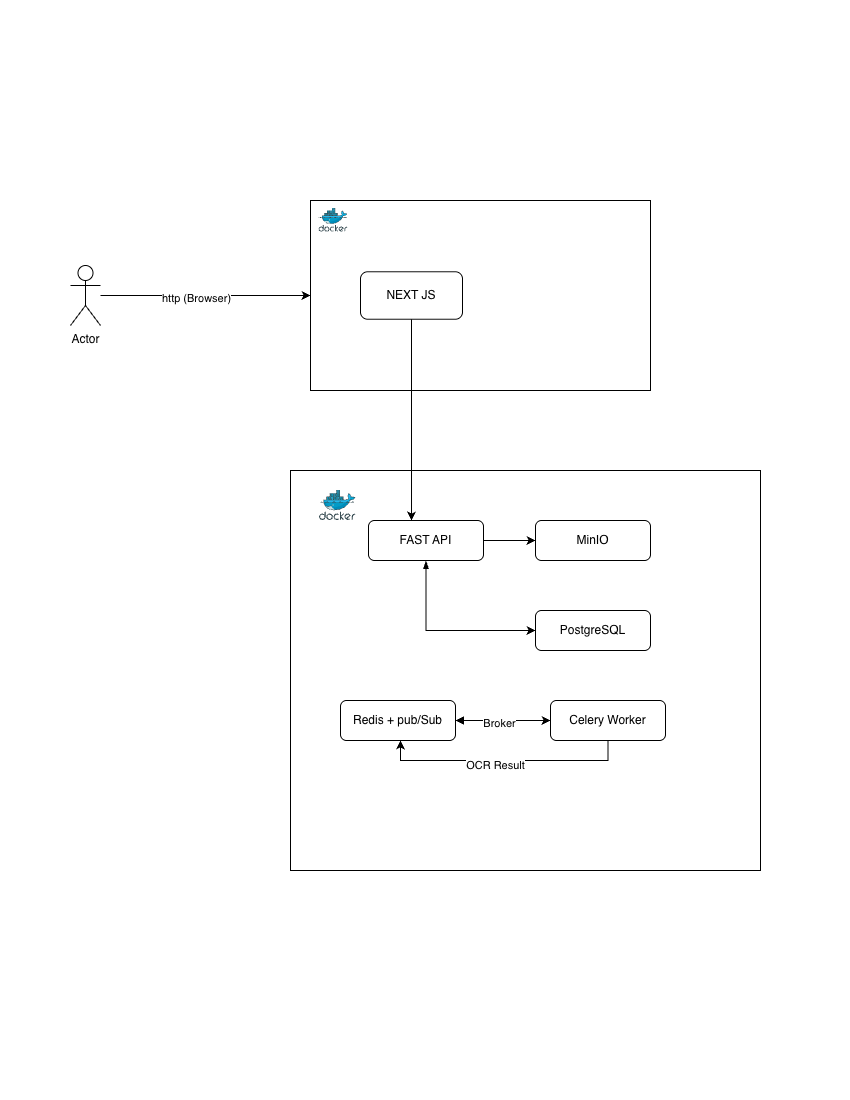

The diagram above was exported from draw.io. Its source (the exported page's mxGraphModel, read from the mxfile embedded in the PNG):
<mxGraphModel dx="934" dy="732" grid="1" gridSize="10" guides="1" tooltips="1" connect="1" arrows="1" fold="1" page="1" pageScale="1" pageWidth="850" pageHeight="1100" math="0" shadow="0">
  <root>
    <mxCell id="0" />
    <mxCell id="1" parent="0" />
    <mxCell id="qxTlW5o5EgXhvOXTq-y4-6" connectable="0" parent="1" style="group" value="" vertex="1">
      <mxGeometry height="190" width="340" x="310" y="200" as="geometry" />
    </mxCell>
    <mxCell id="qxTlW5o5EgXhvOXTq-y4-4" parent="qxTlW5o5EgXhvOXTq-y4-6" style="rounded=0;whiteSpace=wrap;html=1;fillColor=none;" value="" vertex="1">
      <mxGeometry height="190" width="340" as="geometry" />
    </mxCell>
    <mxCell id="qxTlW5o5EgXhvOXTq-y4-1" parent="qxTlW5o5EgXhvOXTq-y4-6" style="image;sketch=0;aspect=fixed;html=1;points=[];align=center;fontSize=12;image=img/lib/mscae/Docker.svg;" value="" vertex="1">
      <mxGeometry height="23.75" width="28.967083333333335" x="8.5" y="7.916666666666666" as="geometry" />
    </mxCell>
    <mxCell id="qxTlW5o5EgXhvOXTq-y4-5" parent="qxTlW5o5EgXhvOXTq-y4-6" style="rounded=1;whiteSpace=wrap;html=1;" value="NEXT JS" vertex="1">
      <mxGeometry height="47.5" width="102" x="50" y="71.24666666666667" as="geometry" />
    </mxCell>
    <mxCell id="qxTlW5o5EgXhvOXTq-y4-8" parent="1" style="rounded=0;whiteSpace=wrap;html=1;fillColor=none;" value="" vertex="1">
      <mxGeometry height="400" width="470" x="290" y="470" as="geometry" />
    </mxCell>
    <mxCell id="qxTlW5o5EgXhvOXTq-y4-9" parent="1" style="image;sketch=0;aspect=fixed;html=1;points=[];align=center;fontSize=12;image=img/lib/mscae/Docker.svg;" value="" vertex="1">
      <mxGeometry height="30" width="36.59" x="319" y="490" as="geometry" />
    </mxCell>
    <mxCell id="qxTlW5o5EgXhvOXTq-y4-11" edge="1" parent="1" source="qxTlW5o5EgXhvOXTq-y4-10" style="edgeStyle=orthogonalEdgeStyle;rounded=0;orthogonalLoop=1;jettySize=auto;html=1;" target="qxTlW5o5EgXhvOXTq-y4-4">
      <mxGeometry relative="1" as="geometry" />
    </mxCell>
    <mxCell id="qxTlW5o5EgXhvOXTq-y4-12" connectable="0" parent="qxTlW5o5EgXhvOXTq-y4-11" style="edgeLabel;html=1;align=center;verticalAlign=middle;resizable=0;points=[];" value="http (Browser)" vertex="1">
      <mxGeometry relative="1" x="-0.0952" y="-2" as="geometry">
        <mxPoint as="offset" />
      </mxGeometry>
    </mxCell>
    <mxCell id="qxTlW5o5EgXhvOXTq-y4-10" parent="1" style="shape=umlActor;verticalLabelPosition=bottom;verticalAlign=top;html=1;outlineConnect=0;" value="Actor" vertex="1">
      <mxGeometry height="60" width="30" x="70" y="265" as="geometry" />
    </mxCell>
    <mxCell id="qxTlW5o5EgXhvOXTq-y4-24" edge="1" parent="1" source="qxTlW5o5EgXhvOXTq-y4-17" style="edgeStyle=orthogonalEdgeStyle;rounded=0;orthogonalLoop=1;jettySize=auto;html=1;exitX=0.5;exitY=1;exitDx=0;exitDy=0;entryX=0;entryY=0.5;entryDx=0;entryDy=0;startArrow=blockThin;startFill=1;" target="qxTlW5o5EgXhvOXTq-y4-21">
      <mxGeometry relative="1" as="geometry" />
    </mxCell>
    <mxCell id="qxTlW5o5EgXhvOXTq-y4-26" edge="1" parent="1" source="qxTlW5o5EgXhvOXTq-y4-17" style="edgeStyle=orthogonalEdgeStyle;rounded=0;orthogonalLoop=1;jettySize=auto;html=1;exitX=1;exitY=0.5;exitDx=0;exitDy=0;entryX=0;entryY=0.5;entryDx=0;entryDy=0;" target="qxTlW5o5EgXhvOXTq-y4-25">
      <mxGeometry relative="1" as="geometry" />
    </mxCell>
    <mxCell id="qxTlW5o5EgXhvOXTq-y4-17" parent="1" style="rounded=1;whiteSpace=wrap;html=1;" value="FAST API" vertex="1">
      <mxGeometry height="40" width="115" x="368" y="520" as="geometry" />
    </mxCell>
    <mxCell id="qxTlW5o5EgXhvOXTq-y4-19" edge="1" parent="1" source="qxTlW5o5EgXhvOXTq-y4-5" style="edgeStyle=orthogonalEdgeStyle;rounded=0;orthogonalLoop=1;jettySize=auto;html=1;exitX=0.5;exitY=1;exitDx=0;exitDy=0;entryX=0.374;entryY=0;entryDx=0;entryDy=0;entryPerimeter=0;" target="qxTlW5o5EgXhvOXTq-y4-17">
      <mxGeometry relative="1" as="geometry" />
    </mxCell>
    <mxCell id="qxTlW5o5EgXhvOXTq-y4-21" parent="1" style="rounded=1;whiteSpace=wrap;html=1;" value="PostgreSQL" vertex="1">
      <mxGeometry height="40" width="115" x="535" y="610" as="geometry" />
    </mxCell>
    <mxCell id="qxTlW5o5EgXhvOXTq-y4-25" parent="1" style="rounded=1;whiteSpace=wrap;html=1;" value="MinIO" vertex="1">
      <mxGeometry height="40" width="115" x="535" y="520" as="geometry" />
    </mxCell>
    <mxCell id="qxTlW5o5EgXhvOXTq-y4-29" edge="1" parent="1" source="qxTlW5o5EgXhvOXTq-y4-27" style="edgeStyle=orthogonalEdgeStyle;rounded=0;orthogonalLoop=1;jettySize=auto;html=1;exitX=1;exitY=0.5;exitDx=0;exitDy=0;entryX=0;entryY=0.5;entryDx=0;entryDy=0;startArrow=block;startFill=1;" target="qxTlW5o5EgXhvOXTq-y4-28">
      <mxGeometry relative="1" as="geometry" />
    </mxCell>
    <mxCell id="qxTlW5o5EgXhvOXTq-y4-30" connectable="0" parent="qxTlW5o5EgXhvOXTq-y4-29" style="edgeLabel;html=1;align=center;verticalAlign=middle;resizable=0;points=[];" value="Broker" vertex="1">
      <mxGeometry relative="1" x="-0.1045" y="-2" as="geometry">
        <mxPoint as="offset" />
      </mxGeometry>
    </mxCell>
    <mxCell id="qxTlW5o5EgXhvOXTq-y4-27" parent="1" style="rounded=1;whiteSpace=wrap;html=1;" value="Redis + pub/Sub" vertex="1">
      <mxGeometry height="40" width="115" x="340" y="700" as="geometry" />
    </mxCell>
    <mxCell id="qxTlW5o5EgXhvOXTq-y4-28" parent="1" style="rounded=1;whiteSpace=wrap;html=1;" value="Celery Worker" vertex="1">
      <mxGeometry height="40" width="115" x="550" y="700" as="geometry" />
    </mxCell>
    <mxCell id="qxTlW5o5EgXhvOXTq-y4-31" edge="1" parent="1" source="qxTlW5o5EgXhvOXTq-y4-28" style="edgeStyle=orthogonalEdgeStyle;rounded=0;orthogonalLoop=1;jettySize=auto;html=1;exitX=0.5;exitY=1;exitDx=0;exitDy=0;entryX=0.234;entryY=0.675;entryDx=0;entryDy=0;entryPerimeter=0;" target="qxTlW5o5EgXhvOXTq-y4-8">
      <mxGeometry relative="1" as="geometry" />
    </mxCell>
    <mxCell id="qxTlW5o5EgXhvOXTq-y4-32" connectable="0" parent="qxTlW5o5EgXhvOXTq-y4-31" style="edgeLabel;html=1;align=center;verticalAlign=middle;resizable=0;points=[];" value="OCR Result" vertex="1">
      <mxGeometry relative="1" x="0.0788" y="4" as="geometry">
        <mxPoint x="1" as="offset" />
      </mxGeometry>
    </mxCell>
  </root>
</mxGraphModel>